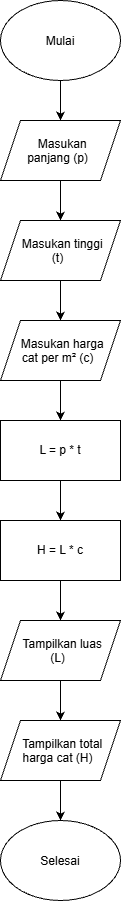

The diagram above was exported from draw.io. Its source (the exported page's mxGraphModel, read from the mxfile embedded in the PNG):
<mxGraphModel dx="1886" dy="1043" grid="1" gridSize="10" guides="1" tooltips="1" connect="1" arrows="1" fold="1" page="1" pageScale="1" pageWidth="827" pageHeight="1169" math="0" shadow="0">
  <root>
    <mxCell id="0" />
    <mxCell id="1" parent="0" />
    <mxCell id="jFgVxzx0WOySzAeVigRC-7" edge="1" parent="1" source="jFgVxzx0WOySzAeVigRC-1" style="edgeStyle=orthogonalEdgeStyle;rounded=0;orthogonalLoop=1;jettySize=auto;html=1;defaultLabelBackgroundColor=page;" target="jFgVxzx0WOySzAeVigRC-2" value="">
      <mxGeometry relative="1" as="geometry" />
    </mxCell>
    <mxCell id="jFgVxzx0WOySzAeVigRC-1" parent="1" style="ellipse;whiteSpace=wrap;html=1;shapeInside=1;" value="Mulai" vertex="1">
      <mxGeometry height="80" width="120" x="354" as="geometry" />
    </mxCell>
    <mxCell id="jFgVxzx0WOySzAeVigRC-8" edge="1" parent="1" source="jFgVxzx0WOySzAeVigRC-2" style="edgeStyle=orthogonalEdgeStyle;rounded=0;orthogonalLoop=1;jettySize=auto;html=1;defaultLabelBackgroundColor=page;" target="jFgVxzx0WOySzAeVigRC-6" value="">
      <mxGeometry relative="1" as="geometry" />
    </mxCell>
    <mxCell id="jFgVxzx0WOySzAeVigRC-2" parent="1" style="shape=parallelogram;perimeter=parallelogramPerimeter;whiteSpace=wrap;html=1;shapeInside=1;fixedSize=1;" value="Masukan panjang (p)" vertex="1">
      <mxGeometry height="60" width="120" x="354" y="120" as="geometry" />
    </mxCell>
    <mxCell id="jFgVxzx0WOySzAeVigRC-10" edge="1" parent="1" source="jFgVxzx0WOySzAeVigRC-4" style="edgeStyle=orthogonalEdgeStyle;rounded=0;orthogonalLoop=1;jettySize=auto;html=1;defaultLabelBackgroundColor=page;" value="">
      <mxGeometry relative="1" as="geometry">
        <mxPoint x="414" y="420" as="targetPoint" />
      </mxGeometry>
    </mxCell>
    <mxCell id="jFgVxzx0WOySzAeVigRC-4" parent="1" style="shape=parallelogram;perimeter=parallelogramPerimeter;whiteSpace=wrap;html=1;shapeInside=1;fixedSize=1;" value="Masukan harga cat per&amp;nbsp;m² (c)" vertex="1">
      <mxGeometry height="60" width="120" x="354" y="320" as="geometry" />
    </mxCell>
    <mxCell id="jFgVxzx0WOySzAeVigRC-9" edge="1" parent="1" source="jFgVxzx0WOySzAeVigRC-6" style="edgeStyle=orthogonalEdgeStyle;rounded=0;orthogonalLoop=1;jettySize=auto;html=1;defaultLabelBackgroundColor=page;" target="jFgVxzx0WOySzAeVigRC-4" value="">
      <mxGeometry relative="1" as="geometry" />
    </mxCell>
    <mxCell id="jFgVxzx0WOySzAeVigRC-6" parent="1" style="shape=parallelogram;perimeter=parallelogramPerimeter;whiteSpace=wrap;html=1;shapeInside=1;fixedSize=1;" value="Masukan tinggi (t)" vertex="1">
      <mxGeometry height="60" width="120" x="354" y="220" as="geometry" />
    </mxCell>
    <mxCell id="jFgVxzx0WOySzAeVigRC-13" edge="1" parent="1" source="jFgVxzx0WOySzAeVigRC-11" style="edgeStyle=orthogonalEdgeStyle;rounded=0;orthogonalLoop=1;jettySize=auto;html=1;defaultLabelBackgroundColor=page;" target="jFgVxzx0WOySzAeVigRC-12" value="">
      <mxGeometry relative="1" as="geometry" />
    </mxCell>
    <mxCell id="jFgVxzx0WOySzAeVigRC-11" parent="1" style="rounded=0;whiteSpace=wrap;html=1;" value="L = p * t" vertex="1">
      <mxGeometry height="60" width="120" x="354" y="420" as="geometry" />
    </mxCell>
    <mxCell id="jFgVxzx0WOySzAeVigRC-15" edge="1" parent="1" source="jFgVxzx0WOySzAeVigRC-12" style="edgeStyle=orthogonalEdgeStyle;rounded=0;orthogonalLoop=1;jettySize=auto;html=1;defaultLabelBackgroundColor=page;" target="jFgVxzx0WOySzAeVigRC-14" value="">
      <mxGeometry relative="1" as="geometry" />
    </mxCell>
    <mxCell id="jFgVxzx0WOySzAeVigRC-12" parent="1" style="rounded=0;whiteSpace=wrap;html=1;" value="H = L * c" vertex="1">
      <mxGeometry height="60" width="120" x="354" y="520" as="geometry" />
    </mxCell>
    <mxCell id="jFgVxzx0WOySzAeVigRC-17" edge="1" parent="1" source="jFgVxzx0WOySzAeVigRC-14" style="edgeStyle=orthogonalEdgeStyle;rounded=0;orthogonalLoop=1;jettySize=auto;html=1;defaultLabelBackgroundColor=page;" target="jFgVxzx0WOySzAeVigRC-16" value="">
      <mxGeometry relative="1" as="geometry" />
    </mxCell>
    <mxCell id="jFgVxzx0WOySzAeVigRC-14" parent="1" style="shape=parallelogram;perimeter=parallelogramPerimeter;whiteSpace=wrap;html=1;shapeInside=1;fixedSize=1;" value="Tampilkan luas&lt;div&gt;(L)&lt;/div&gt;" vertex="1">
      <mxGeometry height="60" width="120" x="354" y="620" as="geometry" />
    </mxCell>
    <mxCell id="jFgVxzx0WOySzAeVigRC-19" edge="1" parent="1" source="jFgVxzx0WOySzAeVigRC-16" style="edgeStyle=orthogonalEdgeStyle;rounded=0;orthogonalLoop=1;jettySize=auto;html=1;defaultLabelBackgroundColor=page;" target="jFgVxzx0WOySzAeVigRC-18" value="">
      <mxGeometry relative="1" as="geometry" />
    </mxCell>
    <mxCell id="jFgVxzx0WOySzAeVigRC-16" parent="1" style="shape=parallelogram;perimeter=parallelogramPerimeter;whiteSpace=wrap;html=1;shapeInside=1;fixedSize=1;" value="Tampilkan total harga cat (H)" vertex="1">
      <mxGeometry height="60" width="120" x="354" y="720" as="geometry" />
    </mxCell>
    <mxCell id="jFgVxzx0WOySzAeVigRC-18" parent="1" style="ellipse;whiteSpace=wrap;html=1;shapeInside=1;" value="Selesai" vertex="1">
      <mxGeometry height="80" width="120" x="354" y="820" as="geometry" />
    </mxCell>
  </root>
</mxGraphModel>